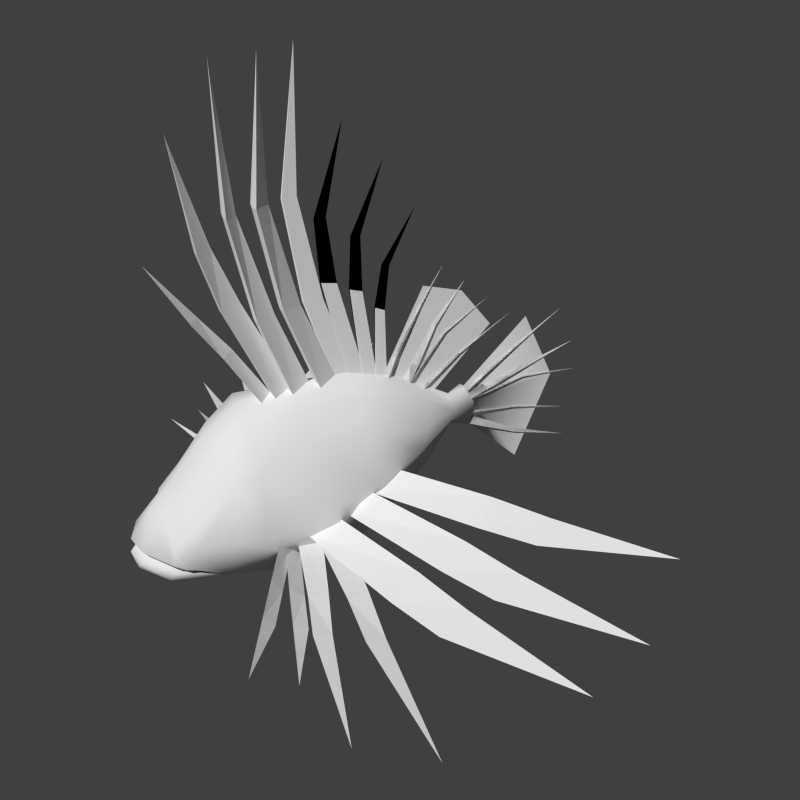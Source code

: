 # Source: razorfish.blend  (saved by Blender 2.58.1; exported with 4.5.12 LTS)
import bpy
from mathutils import Matrix  # noqa: F401  (used for matrix-valued properties, if any)

bpy.ops.wm.read_factory_settings(use_empty=True)
scene = bpy.context.scene
scene.name = 'Scene'

# ---- collections
col_collection_1 = bpy.data.collections.new('Collection 1'); scene.collection.children.link(col_collection_1)

# ---- world
world_world = bpy.data.worlds.new('World'); scene.world = world_world
world_world.color = (0.05088, 0.05088, 0.05088)
world_world.use_sun_shadow = False
world_world.sun_shadow_jitter_overblur = 0.0
world_world.cycles.sampling_method = 'MANUAL'
world_world.cycles.sample_map_resolution = 256

# ---- cameras
cam_camera = bpy.data.cameras.new('Camera')
cam_camera.clip_end = 100.0
cam_camera.lens = 35.0
cam_camera.dof.focus_distance = 0.0
cam_camera.dof.aperture_fstop = 128.0

# ---- meshes
me_plane = bpy.data.meshes.new('Plane')
me_plane.from_pydata([(0.0, 1.524, -0.1016), (0.08122, 1.44, 0.01105), (-0.08122, 1.44, 0.01105), (1.383, -1.55, -1.435), (1.406, -2.588, -1.946), (1.115, -2.705, -0.8907), (0.895, -1.846, -0.5774), (0.5107, -1.983, 0.03339), (0.6774, -2.821, -0.1904), (-3.576e-07, -2.925, -0.07672), (-2.384e-07, -2.088, 0.2209), (-2.384e-07, -1.045, 0.4484), (-2.384e-07, 0.01551, 0.3285), (-2.384e-07, 1.071, -0.06516), (0.09472, 1.338, 0.08044), (0.09472, 1.613, -0.2439), (0.09472, 1.599, -0.7092), (-2.148e-07, 1.234, -0.6967), (0.3169, 0.7603, -1.193), (0.7103, 0.06888, -1.727), (1.258, -0.9578, -2.252), (0.9688, -2.386, -2.851), (0.0, -4.015, -3.42), (0.0, -4.594, -2.824), (0.0, -3.465, -0.6644), (0.0, -3.888, -1.392), (0.0, -4.279, -1.982), (0.5107, -0.9493, 0.2096), (0.895, -0.8126, -0.343), (1.109, -0.5172, -1.212), (0.7401, 0.3623, -0.7963), (0.7845, 0.3289, -0.3388), (0.5734, 0.262, 0.1592), (0.1226, 1.109, -0.1895), (0.1544, 1.15, -0.3459), (0.1477, 1.181, -0.5494), (0.0, -3.213, -3.282), (0.0, -2.386, -2.969), (0.0, -0.9578, -2.37), (0.0, 0.06888, -1.845), (0.0, 0.7603, -1.311), (0.0, -4.461, -3.2), (0.0, 2.86, -1.552), (0.0, 3.267, 0.2658), (0.0, 2.412, 1.464), (0.0, 1.632, -0.7092), (0.0, 1.646, -0.2439), (0.0, 1.371, 0.08044), (-0.07103, 1.723, 0.2972), (0.07103, 1.723, 0.2972), (0.0, 1.792, 0.1952), (0.0, 2.355, 0.8017), (0.03973, 2.311, 0.8544), (-0.03973, 2.311, 0.8544), (0.0, 3.164, 1.641), (0.0, 3.843, 0.3589), (-0.03973, 2.632, 0.2369), (0.03973, 2.632, 0.2369), (0.0, 2.648, 0.1699), (0.0, 1.877, -0.186), (0.07103, 1.862, -0.06387), (-0.07103, 1.862, -0.06387), (-0.08122, 1.48, -0.191), (0.08122, 1.48, -0.191), (0.0, 1.504, -0.3296), (0.0, 1.358, -0.6169), (0.08122, 1.369, -0.4766), (-0.08122, 1.369, -0.4766), (-0.07103, 1.799, -0.4534), (0.07103, 1.799, -0.4534), (0.0, 1.784, -0.5755), (0.0, 2.596, -0.4844), (0.03973, 2.597, -0.4156), (-0.03973, 2.597, -0.4156), (0.0, 3.782, -0.4924), (0.0, 3.923, -1.132), (-0.03973, 2.723, -0.9869), (0.03973, 2.723, -0.9869), (0.0, 2.735, -0.9192), (0.0, 1.958, -0.6672), (0.07103, 1.949, -0.7898), (-0.07103, 1.949, -0.7898), (-0.08122, 1.532, -0.6807), (0.08122, 1.532, -0.6807), (0.0, 1.549, -0.5411), (0.0, 1.397, -0.0792), (0.08122, 1.478, -0.1936), (-0.08122, 1.478, -0.1936), (-0.07103, 1.859, 0.009376), (0.07103, 1.859, 0.009376), (0.0, 1.783, 0.1059), (0.0, 2.524, 0.4479), (0.03973, 2.561, 0.3898), (-0.03973, 2.561, 0.3898), (0.0, 3.589, 0.9586), (0.0, -3.535, 5.235), (0.0, -3.238, 3.057), (0.2059, -3.226, 3.069), (0.0, -3.049, 3.107), (0.0, -2.339, 1.507), (0.2059, -2.669, 1.468), (0.0, -2.688, 1.449), (0.0, -1.912, -0.05883), (0.2059, -1.89, -0.03707), (0.0, -1.515, 0.02728), (0.0, -1.065, 0.1932), (0.2059, -1.44, 0.1288), (0.0, -1.461, 0.1071), (0.0, -2.273, 1.621), (0.2059, -2.255, 1.64), (0.0, -1.925, 1.679), (0.0, -2.565, 3.282), (0.2059, -2.791, 3.232), (0.0, -2.806, 3.217), (0.0, -2.872, 5.402), (0.0, -4.097, 4.172), (0.0, -3.639, 2.498), (0.2059, -3.626, 2.515), (0.0, -3.408, 2.593), (0.0, -2.901, 1.697), (0.2059, -3.224, 1.615), (0.0, -3.239, 1.594), (0.0, -2.141, -0.1801), (0.2059, -2.123, -0.1558), (0.0, -1.759, -0.04341), (0.0, -2.214, -0.008989), (0.2059, -2.393, -0.1274), (0.0, -2.398, -0.1435), (0.0, -3.181, 0.8266), (0.2059, -3.176, 0.8407), (0.0, -3.015, 0.9357), (0.0, -3.58, 1.486), (0.2059, -3.686, 1.409), (0.0, -3.69, 1.398), (0.0, -4.391, 2.286), (0.0, 1.002, 2.152), (-0.03973, 0.5631, 1.314), (0.03973, 0.5631, 1.314), (0.0, 0.4962, 1.33), (0.0, 0.2047, 0.5674), (0.07103, 0.3268, 0.5516), (-0.07103, 0.3268, 0.5516), (-0.08122, 0.1964, 0.1406), (0.08122, 0.1964, 0.1406), (0.0, 0.05795, 0.1653), (0.0, 2.053, 1.536), (-0.03973, 1.152, 0.7633), (0.03973, 1.152, 0.7633), (0.0, 1.199, 0.7131), (0.0, 0.682, 0.081), (0.07103, 0.6076, 0.179), (-0.07103, 0.6076, 0.179), (-0.08122, 0.3158, -0.1384), (0.08122, 0.3158, -0.1384), (0.0, 0.4061, -0.2462), (0.0, 0.3099, 0.0614), (0.08122, 0.1958, 0.1437), (-0.08122, 0.1958, 0.1437), (-0.07103, 0.3803, 0.5015), (0.07103, 0.3803, 0.5015), (0.0, 0.4765, 0.4249), (0.0, 0.8401, 1.14), (0.03973, 0.7821, 1.177), (-0.03973, 0.7821, 1.177), (0.0, 1.546, 1.849), (0.0, 0.5286, 2.409), (-0.0397, 0.2099, 1.668), (0.0397, 0.2099, 1.668), (0.0, 0.2611, 1.622), (0.0, -0.01339, 0.6649), (0.07103, -0.1249, 0.7169), (-0.07103, -0.1249, 0.7169), (0.0, -0.3184, 0.3155), (0.0, 0.3514, 0.2217), (0.0, 0.6667, -0.1207), (0.0, 0.2133, 2.028), (0.0, 0.9736, 1.952), (0.0, 1.676, 1.325), (-0.08122, -0.2202, 0.3257), (0.08122, -0.2202, 0.3257), (0.0, -0.08997, 0.2725), (0.0, -2.363, 5.585), (0.0, -2.383, 3.373), (0.009278, -2.367, 3.389), (0.0, -2.136, 3.429), (0.0, -1.554, 1.784), (0.009278, -1.889, 1.758), (0.0, -1.908, 1.739), (0.0, -1.148, 0.1765), (0.009278, -1.126, 0.1977), (0.0, -0.7442, 0.2477), (0.0, -0.576, 0.2357), (0.008006, -0.885, 0.2196), (0.0, -0.9041, 0.2041), (0.0, -1.632, 2.04), (0.0, -1.616, 2.054), (0.0, -1.345, 2.054), (0.0, -1.641, 3.126), (0.0, -1.828, 3.108), (0.0, -1.842, 3.097), (0.0, -1.536, 4.617), (0.0, -0.8065, 4.1), (0.0, -1.206, 2.846), (0.0, -1.193, 2.855), (0.0, -1.033, 2.852), (0.0, -0.8839, 1.92), (0.0, -1.112, 1.945), (0.0, -1.127, 1.935), (0.0, -0.6838, 0.3184), (0.006916, -0.6663, 0.3297), (0.0, -0.404, 0.3145), (0.0, -0.2032, 0.2163), (0.005853, -0.4175, 0.2554), (0.0, -0.4331, 0.2478), (0.0, -0.6345, 1.623), (0.0, -0.6208, 1.63), (0.0, -0.4356, 1.586), (0.0, -0.4643, 2.369), (0.0, -0.5958, 2.387), (0.0, -0.607, 2.381), (0.0, -0.1512, 3.372), (0.0, -4.589, -2.557), (0.2906, -4.454, -2.907), (0.5534, -4.235, -2.909), (0.6846, -4.013, -3.017), (1.018, -3.137, -2.785), (0.6002, -3.284, -0.6951), (0.4981, -3.767, -1.466), (0.3123, -4.108, -1.871), (0.4651, -4.458, -2.511), (1.115, -3.061, -1.004), (1.06, -3.662, -1.752), (0.9299, -4.025, -2.184), (0.9125, -4.007, -2.533), (1.433, -3.024, -1.856), (1.129, -3.653, -2.081), (1.045, -3.582, -2.59), (1.054, -3.891, -2.323), (1.036, -3.8, -2.557), (0.0, -4.511, -2.676), (0.0, -3.764, -2.382), (0.0, -2.444, -2.149), (0.4651, -4.322, -2.64), (0.4651, -3.574, -2.278), (0.4651, -2.38, -2.064), (0.9125, -3.933, -2.621), (0.8109, -3.438, -2.255), (0.8109, -2.345, -2.19), (0.9884, -3.792, -2.638), (0.9939, -3.545, -2.661), (0.9725, -3.451, -2.319), (0.9962, -2.397, -2.271), (0.8458, -3.917, -2.706), (0.6805, -4.122, -2.679), (0.3346, -4.342, -2.676), (0.0, -4.495, -2.728), (0.0, -3.839, -2.827), (0.3346, -3.684, -2.851), (0.6805, -3.465, -2.84), (0.8529, -3.26, -2.788), (0.8529, -2.121, -2.584), (0.6805, -2.326, -2.636), (0.3346, -2.546, -2.647), (0.0, -2.701, -2.623), (3.86, -3.415, -2.31), (2.812, -2.986, -2.344), (2.897, -2.797, -2.348), (2.814, -2.975, -2.204), (2.09, -2.671, -2.125), (2.192, -2.505, -2.324), (2.106, -2.693, -2.322), (0.9534, -2.219, -2.347), (1.04, -2.032, -2.347), (0.9452, -2.199, -2.12), (1.055, -2.16, -2.297), (1.144, -1.911, -2.433), (1.098, -2.097, -2.512), (2.31, -2.372, -2.414), (2.355, -2.186, -2.338), (2.263, -2.425, -2.229), (3.038, -2.571, -2.257), (3.101, -2.343, -2.315), (3.058, -2.53, -2.39), (4.157, -2.784, -2.29), (5.4, -2.469, -2.19), (3.447, -2.186, -2.304), (3.409, -2.381, -2.163), (3.453, -2.096, -2.164), (2.548, -1.874, -2.139), (2.528, -2.198, -2.191), (2.564, -2.004, -2.334), (0.49, -1.57, -2.527), (0.4432, -1.83, -2.331), (0.4847, -1.371, -2.223), (0.6275, -1.141, -2.043), (0.6549, -1.636, -2.159), (0.6641, -1.351, -2.37), (2.941, -1.49, -2.163), (2.933, -1.702, -2.009), (2.905, -1.354, -1.953), (3.903, -1.45, -1.98), (3.901, -1.759, -1.979), (3.911, -1.546, -2.131), (6.036, -1.543, -2.008), (5.892, 0.6979, -1.683), (4.011, -0.2921, -1.806), (4.127, -0.7093, -1.913), (3.96, -0.2107, -1.655), (3.031, -0.5899, -1.628), (3.243, -1.109, -1.943), (3.127, -0.6935, -1.838), (1.046, -1.629, -2.045), (1.131, -1.825, -2.064), (0.9155, -1.459, -1.718), (0.8238, -0.8251, -1.378), (1.075, -1.168, -1.724), (0.9702, -0.9807, -1.706), (2.948, 0.1556, -1.498), (3.106, -0.2458, -1.603), (2.843, 0.2493, -1.288), (3.729, 0.7184, -1.315), (3.945, 0.2389, -1.573), (3.789, 0.6425, -1.466), (5.562, 1.814, -1.343), (4.295, 3.346, -1.052), (2.934, 1.714, -1.174), (3.2, 1.373, -1.282), (2.855, 1.77, -1.024), (2.141, 1.066, -0.9965), (2.534, 0.6671, -1.312), (2.269, 1.006, -1.207), (0.7006, -0.6508, -1.414), (0.8547, -0.7996, -1.433), (0.5157, -0.5438, -1.087)], [], [(3, 6, 5, 4), (5, 6, 7, 8), (8, 7, 10, 9), (3, 4, 21, 20), (7, 6, 28, 27), (6, 3, 29, 28), (28, 29, 30, 31), (27, 28, 31, 32), (7, 27, 11, 10), (11, 27, 32, 12), (3, 20, 19, 29), (18, 30, 29, 19), (32, 31, 34, 33), (31, 30, 35, 34), (12, 32, 33, 13), (17, 35, 30, 18), (13, 33, 14), (14, 33, 34, 15), (15, 34, 35, 16), (16, 35, 17), (20, 21, 37, 38), (19, 20, 38, 39), (18, 19, 39, 40), (17, 18, 40), (16, 45, 46, 15), (15, 46, 47, 14), (43, 44, 47, 46), (42, 43, 46, 45), (13, 14, 47), (16, 17, 45), (50, 0, 2, 48), (2, 1, 49, 48), (1, 0, 50, 49), (49, 50, 51, 52), (48, 49, 52, 53), (48, 53, 51, 50), (53, 54, 51), (53, 52, 54), (52, 51, 54), (57, 58, 55), (56, 57, 55), (56, 55, 58), (61, 56, 58, 59), (61, 60, 57, 56), (60, 59, 58, 57), (63, 64, 59, 60), (62, 63, 60, 61), (62, 61, 59, 64), (67, 68, 70, 65), (67, 66, 69, 68), (66, 65, 70, 69), (69, 70, 71, 72), (68, 69, 72, 73), (68, 73, 71, 70), (73, 74, 71), (73, 72, 74), (72, 71, 74), (77, 75, 78), (76, 75, 77), (76, 78, 75), (81, 79, 78, 76), (81, 76, 77, 80), (80, 77, 78, 79), (83, 80, 79, 84), (82, 81, 80, 83), (82, 84, 79, 81), (87, 85, 90, 88), (87, 88, 89, 86), (86, 89, 90, 85), (89, 92, 91, 90), (88, 93, 92, 89), (88, 90, 91, 93), (93, 91, 94), (93, 94, 92), (92, 94, 91), (97, 98, 95), (96, 97, 95), (96, 95, 98), (101, 96, 98, 99), (101, 100, 97, 96), (100, 99, 98, 97), (103, 104, 99, 100), (102, 103, 100, 101), (102, 101, 99, 104), (107, 108, 110, 105), (107, 106, 109, 108), (106, 105, 110, 109), (109, 110, 111, 112), (108, 109, 112, 113), (108, 113, 111, 110), (113, 114, 111), (113, 112, 114), (112, 111, 114), (117, 118, 115), (116, 117, 115), (116, 115, 118), (121, 116, 118, 119), (121, 120, 117, 116), (120, 119, 118, 117), (123, 124, 119, 120), (122, 123, 120, 121), (122, 121, 119, 124), (127, 128, 130, 125), (127, 126, 129, 128), (126, 125, 130, 129), (129, 130, 131, 132), (128, 129, 132, 133), (128, 133, 131, 130), (133, 134, 131), (133, 132, 134), (132, 131, 134), (137, 138, 135), (136, 137, 135), (136, 135, 138), (141, 136, 138, 139), (141, 140, 137, 136), (140, 139, 138, 137), (143, 144, 139, 140), (142, 143, 140, 141), (142, 141, 139, 144), (147, 148, 145), (146, 147, 145), (146, 145, 148), (151, 146, 148, 149), (151, 150, 147, 146), (150, 149, 148, 147), (153, 154, 149, 150), (152, 153, 150, 151), (152, 151, 149, 154), (157, 155, 160, 158), (157, 158, 159, 156), (156, 159, 160, 155), (159, 162, 161, 160), (158, 163, 162, 159), (158, 160, 161, 163), (163, 161, 164), (163, 164, 162), (162, 164, 161), (167, 168, 165), (166, 167, 165), (166, 165, 168), (171, 166, 168, 169), (171, 170, 167, 166), (170, 169, 168, 167), (179, 180, 169, 170), (178, 179, 170, 171), (178, 171, 169, 180), (177, 174, 173, 176), (176, 173, 172, 175), (183, 184, 181), (182, 183, 181), (182, 181, 184), (187, 182, 184, 185), (187, 186, 183, 182), (186, 185, 184, 183), (189, 190, 185, 186), (188, 189, 186, 187), (188, 187, 185, 190), (193, 194, 196, 191), (193, 192, 195, 194), (192, 191, 196, 195), (195, 196, 197, 198), (194, 195, 198, 199), (194, 199, 197, 196), (199, 200, 197), (199, 198, 200), (198, 197, 200), (203, 204, 201), (202, 203, 201), (202, 201, 204), (207, 202, 204, 205), (207, 206, 203, 202), (206, 205, 204, 203), (209, 210, 205, 206), (208, 209, 206, 207), (208, 207, 205, 210), (213, 214, 216, 211), (213, 212, 215, 214), (212, 211, 216, 215), (215, 216, 217, 218), (214, 215, 218, 219), (214, 219, 217, 216), (219, 220, 217), (219, 218, 220), (218, 217, 220), (41, 22, 224, 223), (22, 36, 225, 224), (23, 41, 223, 222), (24, 25, 227, 226), (8, 9, 24, 226), (25, 26, 228, 227), (26, 221, 229, 228), (228, 229, 233, 232), (5, 8, 226, 230), (226, 227, 231, 230), (227, 228, 232, 231), (232, 233, 238, 237), (231, 232, 237, 235), (235, 237, 238, 236), (230, 231, 235, 234), (225, 234, 235, 236), (4, 5, 230, 234), (4, 234, 225, 21), (221, 239, 242, 229), (239, 240, 243, 242), (240, 241, 244, 243), (242, 243, 246, 245), (229, 242, 245, 233), (233, 245, 248, 238), (236, 238, 248, 249), (243, 244, 247, 246), (37, 21, 225, 36), (245, 246, 250, 248), (246, 247, 251, 250), (225, 236, 249), (23, 222, 254, 255), (222, 223, 253, 254), (223, 224, 252, 253), (253, 252, 259, 258), (254, 253, 258, 257), (255, 254, 257, 256), (256, 257, 262, 263), (257, 258, 261, 262), (258, 259, 260, 261), (224, 225, 252), (266, 267, 264), (265, 266, 264), (265, 264, 267), (270, 265, 267, 268), (270, 269, 266, 265), (269, 268, 267, 266), (272, 273, 268, 269), (271, 272, 269, 270), (271, 270, 268, 273), (276, 277, 279, 274), (276, 275, 278, 277), (275, 274, 279, 278), (278, 279, 280, 281), (277, 278, 281, 282), (277, 282, 280, 279), (282, 283, 280), (282, 281, 283), (281, 280, 283), (286, 287, 284), (285, 286, 284), (285, 284, 287), (290, 285, 287, 288), (290, 289, 286, 285), (289, 288, 287, 286), (292, 293, 288, 289), (291, 292, 289, 290), (291, 290, 288, 293), (296, 297, 299, 294), (296, 295, 298, 297), (295, 294, 299, 298), (298, 299, 300, 301), (297, 298, 301, 302), (297, 302, 300, 299), (302, 303, 300), (302, 301, 303), (301, 300, 303), (306, 307, 304), (305, 306, 304), (305, 304, 307), (310, 305, 307, 308), (310, 309, 306, 305), (309, 308, 307, 306), (312, 313, 308, 309), (311, 312, 309, 310), (311, 310, 308, 313), (316, 317, 319, 314), (316, 315, 318, 317), (315, 314, 319, 318), (318, 319, 320, 321), (317, 318, 321, 322), (317, 322, 320, 319), (322, 323, 320), (322, 321, 323), (321, 320, 323), (326, 327, 324), (325, 326, 324), (325, 324, 327), (330, 325, 327, 328), (330, 329, 326, 325), (329, 328, 327, 326), (332, 333, 328, 329), (331, 332, 329, 330), (331, 330, 328, 333)])
me_plane.polygons.foreach_set('use_smooth', [1, 1, 1, 1, 1, 1, 1, 1, 1, 1, 1, 1, 1, 1, 1, 1, 1, 1, 1, 1, 1, 1, 1, 1, 1, 1, 1, 1, 1, 1, 0, 0, 0, 0, 0, 0, 0, 0, 0, 0, 0, 0, 0, 0, 0, 0, 0, 0, 0, 0, 0, 0, 0, 0, 0, 0, 0, 0, 0, 0, 0, 0, 0, 0, 0, 0, 0, 0, 0, 0, 0, 0, 0, 0, 0, 0, 0, 0, 0, 0, 0, 0, 0, 0, 0, 0, 0, 0, 0, 0, 0, 0, 0, 0, 0, 0, 0, 0, 0, 0, 0, 0, 0, 0, 0, 0, 0, 0, 0, 0, 0, 0, 0, 0, 0, 0, 0, 0, 0, 0, 0, 0, 0, 0, 0, 0, 0, 0, 0, 0, 0, 0, 0, 0, 0, 0, 0, 0, 0, 0, 0, 0, 0, 0, 0, 0, 0, 1, 1, 0, 0, 0, 0, 0, 0, 0, 0, 0, 0, 0, 0, 0, 0, 0, 0, 0, 0, 0, 0, 0, 0, 0, 0, 0, 0, 0, 0, 0, 0, 0, 0, 0, 0, 0, 0, 1, 1, 1, 1, 1, 1, 1, 1, 1, 1, 1, 1, 1, 1, 1, 1, 1, 1, 1, 1, 1, 1, 1, 1, 1, 1, 1, 1, 1, 1, 1, 1, 1, 1, 1, 1, 1, 1, 1, 1, 0, 0, 0, 0, 0, 0, 0, 0, 0, 0, 0, 0, 0, 0, 0, 0, 0, 0, 0, 0, 0, 0, 0, 0, 0, 0, 0, 0, 0, 0, 0, 0, 0, 0, 0, 0, 0, 0, 0, 0, 0, 0, 0, 0, 0, 0, 0, 0, 0, 0, 0, 0, 0, 0, 0, 0, 0, 0, 0, 0, 0, 0, 0])
me_plane.use_remesh_preserve_volume = False
me_plane.use_remesh_preserve_attributes = False
me_plane.use_mirror_vertex_groups = False
me_plane.update()

# ---- objects
ob_camera = bpy.data.objects.new('Camera', cam_camera)
ob_plane = bpy.data.objects.new('Plane', me_plane)

# ---- transforms, parenting, visibility, modifiers, constraints
ob_camera.location = (11.59, -5.54, 5.845)
ob_camera.rotation_euler = (1.131, -0.1352, 1.181)
ob_camera.scale = (1.0, 1.0, 1.0)
ob_camera.lineart.crease_threshold = 0.0
ob_plane.location = (0.0, 0.0, 0.0)
ob_plane.lineart.crease_threshold = 0.0
_m = ob_plane.modifiers.new('Mirror', 'MIRROR')

# ---- collection membership
col_collection_1.objects.link(ob_camera)
col_collection_1.objects.link(ob_plane)

# ---- scene / render settings (as saved in the file)
scene.camera = ob_camera
scene.frame_start = 1; scene.frame_end = 250; scene.frame_set(1)
scene.render.engine = 'BLENDER_EEVEE_NEXT'
scene.render.image_settings.color_mode = 'RGB'
scene.render.image_settings.compression = 90
scene.render.resolution_y = 1920
scene.render.resolution_percentage = 50
scene.render.dither_intensity = 0.0
scene.render.bake_margin = 2
scene.render.bake_bias = 0.0
scene.cycles.use_denoising = False
scene.cycles.samples = 10
scene.cycles.sampling_pattern = 'TABULATED_SOBOL'
scene.cycles.light_sampling_threshold = 0.0
scene.cycles.use_adaptive_sampling = False
scene.cycles.use_light_tree = False
scene.cycles.blur_glossy = 0.0
scene.cycles.volume_bounces = 1
scene.cycles.pixel_filter_type = 'GAUSSIAN'
scene.cycles.sample_clamp_indirect = 0.0
scene.view_settings.view_transform = 'Standard'
bpy.context.view_layer.update()

# ---- added for rendering (the .blend has no usable light): sun
light_auto_sun = bpy.data.lights.new('AutoSun', 'SUN')
light_auto_sun.energy = 3.0
light_auto_sun.angle = 0.0523599
ob_auto_sun = bpy.data.objects.new('AutoSun', light_auto_sun)
scene.collection.objects.link(ob_auto_sun)
ob_auto_sun.rotation_euler = (0.872665, 0.174533, 0.523599)
bpy.context.view_layer.update()

